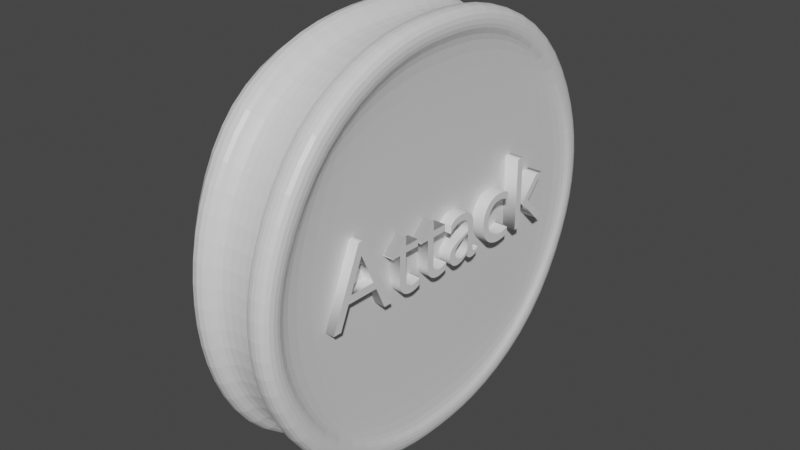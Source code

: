 # Source: Attack.blend  (saved by Blender 2.82.7; exported with 4.5.12 LTS)
import bpy
from mathutils import Matrix  # noqa: F401  (used for matrix-valued properties, if any)

bpy.ops.wm.read_factory_settings(use_empty=True)
scene = bpy.context.scene
scene.name = 'Scene'

# ---- collections
col_button = bpy.data.collections.new('Button'); scene.collection.children.link(col_button)
col_text = bpy.data.collections.new('Text'); scene.collection.children.link(col_text)

# ---- materials (node trees are filled in below, after node groups)
mat_material = bpy.data.materials.new('Material')
mat_material.alpha_threshold = 0.0
mat_material.use_transparent_shadow = False
mat_material.line_color = (0.0, 0.0, 0.0, 1.0)

# ---- material node trees
mat_material.use_nodes = True; mat_material.node_tree.nodes.clear()
_N = mat_material.node_tree.nodes; _L = mat_material.node_tree.links
n0 = _N.new('ShaderNodeOutputMaterial'); n0.name = 'Material Output'; n0.location = (300, 300)
n1 = _N.new('ShaderNodeBsdfPrincipled'); n1.name = 'Principled BSDF'; n1.location = (10, 300)
n1.distribution = 'GGX'
n1.subsurface_method = 'BURLEY'
n1.inputs[2].default_value = 0.4
n1.inputs[3].default_value = 1.45
n1.inputs[27].default_value = (0.0, 0.0, 0.0, 1.0)
n1.inputs[28].default_value = 1.0
_L.new(n1.outputs[0], n0.inputs[0])
n0.is_active_output = True

# ---- world
world_world = bpy.data.worlds.new('World'); scene.world = world_world
world_world.use_nodes = True; world_world.node_tree.nodes.clear()
_N = world_world.node_tree.nodes; _L = world_world.node_tree.links
n0 = _N.new('ShaderNodeOutputWorld'); n0.name = 'World Output'; n0.location = (300, 300)
n1 = _N.new('ShaderNodeBackground'); n1.name = 'Background'; n1.location = (10, 300)
n1.inputs[0].default_value = (0.05088, 0.05088, 0.05088, 1.0)
_L.new(n1.outputs[0], n0.inputs[0])
n0.is_active_output = True
world_world.color = (0.05088, 0.05088, 0.05088)
world_world.use_sun_shadow = False
world_world.sun_shadow_jitter_overblur = 0.0

# ---- meshes
me_cube = bpy.data.meshes.new('Cube')
me_cube.from_pydata([(-0.7996, 0.9359, 0.9147), (-1.0, 0.0, 0.5292), (-1.0, 1.0, 1.0), (-1.0, 1.29, 0.5), (-0.7996, 0.0, 1.29), (-1.0, 0.0, 1.29), (-0.7996, 1.207, 0.4472), (-0.7996, 1.366, 0.0), (-1.0, 1.366, 0.0), (-1.0, 0.0, 0.0), (-1.0, 0.5915, 0.5726), (-1.0, 0.5, 1.252), (-0.7996, 0.47, 1.15), (-1.0, 0.5848, 0.0), (-0.7996, 0.5, 1.252), (-0.7996, 0.0, 1.18), (-0.7996, 1.0, 1.0), (-0.7996, 1.29, 0.5), (-0.7996, 1.267, 0.0), (-0.387, 0.0, 1.153), (-0.5049, 1.331, 0.0), (-0.5167, 0.0, 1.18), (-0.387, 0.0, 0.4534), (-0.3517, 0.0, 1.299), (-0.5167, 1.207, 0.4472), (-0.5167, 1.267, 0.0), (-0.5167, 0.47, 1.15), (-0.5167, 0.9359, 0.9147), (-0.4931, 0.0, 1.299), (-0.4931, 1.325, 0.4328), (-0.4931, 1.396, 0.0), (-0.4931, 0.4537, 1.263), (-0.4931, 1.004, 0.9851), (-0.387, 0.5599, 0.5047), (-0.3517, 1.208, 0.3559), (-0.3517, 1.396, 0.0), (-0.3517, 0.401, 1.126), (-0.3517, 0.91, 0.8691), (-0.3517, 0.0, 1.153), (-0.5049, 0.97, 0.9499), (-0.5049, 0.0, 1.24), (-0.5049, 0.4618, 1.206), (-0.3517, 0.4537, 1.263), (-0.3517, 1.258, 0.0), (-0.3517, 1.004, 0.9851), (-0.3517, 1.325, 0.4328), (-0.387, 0.0, 0.0), (-0.387, 0.552, 0.0), (-0.387, 1.208, 0.3559), (-0.387, 1.258, 0.0), (-0.387, 0.401, 1.126), (-0.387, 0.91, 0.8691), (-0.5049, 1.266, 0.44)], [], [(10, 11, 2, 3), (3, 2, 16, 17), (12, 15, 21, 26), (18, 6, 24, 25), (14, 11, 5, 4), (13, 10, 3, 8), (8, 3, 17, 7), (6, 0, 27, 24), (9, 1, 10, 13), (16, 2, 11, 14), (0, 12, 26, 27), (1, 5, 11, 10), (15, 12, 14, 4), (0, 6, 17, 16), (6, 18, 7, 17), (12, 0, 16, 14), (52, 39, 32, 29), (39, 41, 31, 32), (41, 40, 28, 31), (20, 52, 29, 30), (32, 31, 42, 44), (31, 28, 23, 42), (30, 29, 45, 35), (29, 32, 44, 45), (36, 38, 19, 50), (43, 34, 48, 49), (34, 37, 51, 48), (37, 36, 50, 51), (48, 51, 50, 33), (47, 33, 22, 46), (49, 48, 33, 47), (33, 50, 19, 22), (38, 36, 42, 23), (37, 34, 45, 44), (34, 43, 35, 45), (36, 37, 44, 42), (25, 24, 52, 20), (26, 21, 40, 41), (27, 26, 41, 39), (24, 27, 39, 52)])
_uv = me_cube.uv_layers.new(name='UVMap')
_uv.uv.foreach_set('vector', [0.5625, 0.1875, 0.625, 0.1875, 0.625, 0.25, 0.5625, 0.25, 0.5625, 0.25, 0.625, 0.25, 0.625, 0.5, 0.5625, 0.5, 0.6168, 0.5664, 0.6185, 0.6157, 0.6185, 0.6157, 0.6168, 0.5664, 0.5094, 0.5064, 0.5584, 0.5069, 0.5584, 0.5069, 0.5094, 0.5064, 0.625, 0.5625, 0.875, 0.5625, 0.875, 0.625, 0.625, 0.625, 0.5, 0.1875, 0.5625, 0.1875, 0.5625, 0.25, 0.5, 0.25, 0.5, 0.25, 0.5625, 0.25, 0.5625, 0.5, 0.5, 0.5, 0.5584, 0.5069, 0.6139, 0.5112, 0.6139, 0.5112, 0.5584, 0.5069, 0.5, 0.125, 0.5625, 0.125, 0.5625, 0.1875, 0.5, 0.1875, 0.625, 0.5, 0.875, 0.5, 0.875, 0.5625, 0.625, 0.5625, 0.6139, 0.5112, 0.6168, 0.5664, 0.6168, 0.5664, 0.6139, 0.5112, 0.5625, 0.125, 0.625, 0.125, 0.625, 0.1875, 0.5625, 0.1875, 0.6185, 0.6157, 0.6168, 0.5664, 0.625, 0.5625, 0.625, 0.625, 0.6139, 0.5112, 0.5584, 0.5069, 0.5625, 0.5, 0.625, 0.5, 0.5584, 0.5069, 0.5094, 0.5064, 0.5, 0.5, 0.5625, 0.5, 0.6168, 0.5664, 0.6139, 0.5112, 0.625, 0.5, 0.625, 0.5625, 0.5584, 0.5069, 0.6139, 0.5112, 0.6139, 0.5112, 0.5584, 0.5069, 0.6139, 0.5112, 0.6168, 0.5664, 0.6168, 0.5664, 0.6139, 0.5112, 0.6168, 0.5664, 0.6185, 0.6157, 0.6185, 0.6157, 0.6168, 0.5664, 0.5094, 0.5064, 0.5584, 0.5069, 0.5584, 0.5069, 0.5094, 0.5064, 0.6139, 0.5112, 0.6168, 0.5664, 0.6168, 0.5664, 0.6139, 0.5112, 0.6168, 0.5664, 0.6185, 0.6157, 0.6185, 0.6157, 0.6168, 0.5664, 0.5094, 0.5064, 0.5584, 0.5069, 0.5584, 0.5069, 0.5094, 0.5064, 0.5584, 0.5069, 0.6139, 0.5112, 0.6139, 0.5112, 0.5584, 0.5069, 0.6085, 0.5702, 0.6113, 0.6059, 0.6113, 0.6059, 0.6085, 0.5702, 0.5197, 0.5133, 0.5538, 0.514, 0.5538, 0.514, 0.5197, 0.5133, 0.5538, 0.514, 0.6034, 0.5217, 0.6034, 0.5217, 0.5538, 0.514, 0.6034, 0.5217, 0.6085, 0.5702, 0.6085, 0.5702, 0.6034, 0.5217, 0.5538, 0.514, 0.6034, 0.5217, 0.6085, 0.5702, 0.5625, 0.5625, 0.5177, 0.5627, 0.5625, 0.5625, 0.5611, 0.6081, 0.5187, 0.608, 0.5197, 0.5133, 0.5538, 0.514, 0.5625, 0.5625, 0.5177, 0.5627, 0.5625, 0.5625, 0.6085, 0.5702, 0.6113, 0.6059, 0.5611, 0.6081, 0.6113, 0.6059, 0.6085, 0.5702, 0.6168, 0.5664, 0.6185, 0.6157, 0.6034, 0.5217, 0.5538, 0.514, 0.5584, 0.5069, 0.6139, 0.5112, 0.5538, 0.514, 0.5197, 0.5133, 0.5094, 0.5064, 0.5584, 0.5069, 0.6085, 0.5702, 0.6034, 0.5217, 0.6139, 0.5112, 0.6168, 0.5664, 0.5094, 0.5064, 0.5584, 0.5069, 0.5584, 0.5069, 0.5094, 0.5064, 0.6168, 0.5664, 0.6185, 0.6157, 0.6185, 0.6157, 0.6168, 0.5664, 0.6139, 0.5112, 0.6168, 0.5664, 0.6168, 0.5664, 0.6139, 0.5112, 0.5584, 0.5069, 0.6139, 0.5112, 0.6139, 0.5112, 0.5584, 0.5069])
me_cube.materials.append(mat_material)
me_cube.use_remesh_preserve_volume = False
me_cube.use_remesh_preserve_attributes = False
me_cube.use_mirror_vertex_groups = False
me_cube.update()

# ---- curves / text
txt_skip = bpy.data.curves.new('Skip', 'FONT')
txt_skip.dimensions = '2D'
txt_skip.body = 'Attack'
txt_skip.use_path_clamp = True
txt_skip.offset = -0.01
txt_skip.extrude = 0.09

# ---- objects
ob_cube = bpy.data.objects.new('Cube', me_cube)
ob_text = bpy.data.objects.new('Text', txt_skip)

# ---- transforms, parenting, visibility, modifiers, constraints
ob_cube.location = (0.0, 0.0, 0.0)
ob_cube.lock_rotations_4d = False
ob_cube.empty_display_type = 'ARROWS'
ob_cube.lineart.crease_threshold = 0.0
_m = ob_cube.modifiers.new('Mirror', 'MIRROR')
_m.use_axis = (False, True, True)
_m.use_clip = True
_m = ob_cube.modifiers.new('Subdivision', 'SUBSURF')
_m.uv_smooth = 'PRESERVE_CORNERS'
_m.show_only_control_edges = False
ob_text.location = (-0.4179, -0.9398, -0.1517)
ob_text.rotation_euler = (1.571, -0.0, 1.552)
ob_text.scale = (0.6798, 0.6796, 0.9999)
ob_text.lineart.crease_threshold = 0.0

# ---- collection membership
col_button.objects.link(ob_cube)
col_text.objects.link(ob_text)

# ---- scene / render settings (as saved in the file)
scene.frame_start = 1; scene.frame_end = 250; scene.frame_set(1)
scene.render.engine = 'BLENDER_EEVEE_NEXT'
scene.cycles.use_denoising = False
scene.cycles.samples = 128
scene.cycles.sampling_pattern = 'TABULATED_SOBOL'
scene.cycles.use_adaptive_sampling = False
scene.cycles.use_light_tree = False
scene.view_settings.view_transform = 'Filmic'
bpy.context.view_layer.update()

# ---- added for rendering (the .blend has no active camera and no usable light): camera, sun
cam_auto = bpy.data.cameras.new('AutoCamera')
cam_auto.lens = 50.0
cam_auto.sensor_width = 36.0
cam_auto.clip_end = 1000.0
ob_auto_camera = bpy.data.objects.new('AutoCamera', cam_auto)
scene.collection.objects.link(ob_auto_camera)
ob_auto_camera.location = (2.90294, -4.29452, 2.86302)
ob_auto_camera.rotation_euler = (1.09748, -7.21219e-08, 0.694738)
scene.camera = ob_auto_camera
light_auto_sun = bpy.data.lights.new('AutoSun', 'SUN')
light_auto_sun.energy = 3.0
light_auto_sun.angle = 0.0523599
ob_auto_sun = bpy.data.objects.new('AutoSun', light_auto_sun)
scene.collection.objects.link(ob_auto_sun)
ob_auto_sun.rotation_euler = (0.872665, 0.174533, 0.523599)
bpy.context.view_layer.update()
